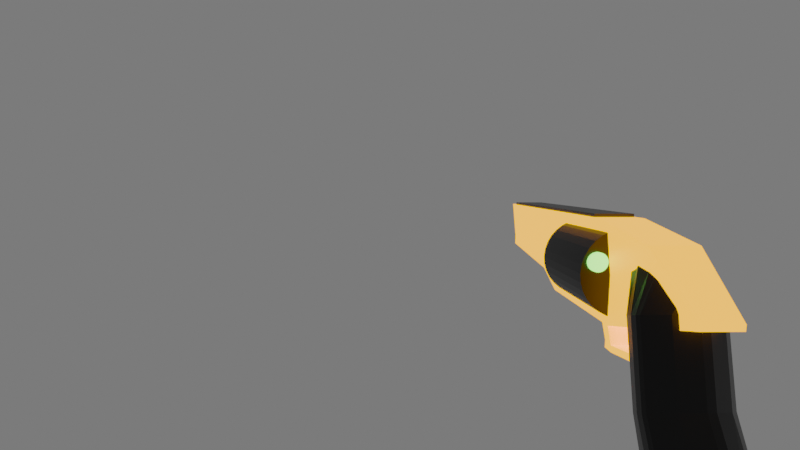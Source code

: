 # Source: revolver.blend  (saved by Blender 4.4.30; exported with 4.5.12 LTS)
import bpy
from mathutils import Matrix  # noqa: F401  (used for matrix-valued properties, if any)

bpy.ops.wm.read_factory_settings(use_empty=True)
scene = bpy.context.scene
scene.name = 'Scene'

# ---- collections
col_collection = bpy.data.collections.new('Collection'); scene.collection.children.link(col_collection)

# ---- materials (node trees are filled in below, after node groups)
mat_material_003 = bpy.data.materials.new('Material.003')
mat_material_001 = bpy.data.materials.new('Material.001')
mat_material_002 = bpy.data.materials.new('Material.002')
mat_material_004 = bpy.data.materials.new('Material.004')

# ---- material node trees
mat_material_003.use_nodes = True; mat_material_003.node_tree.nodes.clear()
_N = mat_material_003.node_tree.nodes; _L = mat_material_003.node_tree.links
n0 = _N.new('ShaderNodeBsdfPrincipled'); n0.name = 'Principled BSDF'; n0.location = (10, 300)
n0.inputs[0].default_value = (0.0, 0.0, 0.0, 1.0)
n0.inputs[1].default_value = 0.5091
n0.inputs[27].default_value = (0.0, 0.0, 0.0, 1.0)
n0.inputs[28].default_value = 10.6
n1 = _N.new('ShaderNodeOutputMaterial'); n1.name = 'Material Output'; n1.location = (300, 300)
_L.new(n0.outputs[0], n1.inputs[0])
n1.is_active_output = True
mat_material_001.use_nodes = True; mat_material_001.node_tree.nodes.clear()
_N = mat_material_001.node_tree.nodes; _L = mat_material_001.node_tree.links
n0 = _N.new('ShaderNodeBsdfPrincipled'); n0.name = 'Principled BSDF'; n0.location = (10, 300)
n0.inputs[0].default_value = (0.0, 0.0, 0.0, 1.0)
n1 = _N.new('ShaderNodeOutputMaterial'); n1.name = 'Material Output'; n1.location = (300, 300)
_L.new(n0.outputs[0], n1.inputs[0])
n1.is_active_output = True
mat_material_002.use_nodes = True; mat_material_002.node_tree.nodes.clear()
_N = mat_material_002.node_tree.nodes; _L = mat_material_002.node_tree.links
n0 = _N.new('ShaderNodeOutputMaterial'); n0.name = 'Material Output'; n0.location = (441, 300)
n1 = _N.new('ShaderNodeBsdfPrincipled'); n1.name = 'Principled BSDF'; n1.location = (117, 281)
n1.inputs[0].default_value = (1.0, 0.2918, 0.02029, 1.0)
n1.inputs[27].default_value = (1.0, 0.2912, 0.02049, 1.0)
n1.inputs[28].default_value = 1.4
_L.new(n1.outputs[0], n0.inputs[0])
n0.is_active_output = True
mat_material_004.use_nodes = True; mat_material_004.node_tree.nodes.clear()
_N = mat_material_004.node_tree.nodes; _L = mat_material_004.node_tree.links
n0 = _N.new('ShaderNodeBsdfPrincipled'); n0.name = 'Principled BSDF'; n0.location = (10, 300)
n0.inputs[0].default_value = (0.1432, 0.8441, 0.09446, 1.0)
n0.inputs[27].default_value = (0.1441, 0.8469, 0.09531, 1.0)
n0.inputs[28].default_value = 1.7
n1 = _N.new('ShaderNodeOutputMaterial'); n1.name = 'Material Output'; n1.location = (300, 300)
_L.new(n0.outputs[0], n1.inputs[0])
n1.is_active_output = True

# ---- world
world_world = bpy.data.worlds.new('World'); scene.world = world_world
world_world.use_nodes = True; world_world.node_tree.nodes.clear()
_N = world_world.node_tree.nodes; _L = world_world.node_tree.links
n0 = _N.new('ShaderNodeOutputWorld'); n0.name = 'World Output'; n0.location = (300, 300)
n1 = _N.new('ShaderNodeBackground'); n1.name = 'Background'; n1.location = (10, 300)
n1.inputs[0].default_value = (0.05088, 0.05088, 0.05088, 1.0)
_L.new(n1.outputs[0], n0.inputs[0])
n0.is_active_output = True
world_world.color = (0.05088, 0.05088, 0.05088)
world_world.sun_shadow_jitter_overblur = 0.0

# ---- cameras
cam_camera = bpy.data.cameras.new('Camera')
cam_camera.lens = 17.53

# ---- meshes
me_cube = bpy.data.meshes.new('Cube')
me_cube.from_pydata([(1.0, 0.09025, 1.001), (0.8366, 0.3905, 0.9857), (0.4771, 0.6637, 0.9712), (0.08246, 0.6962, 0.9494), (0.08064, 0.7534, -0.8183), (0.4758, 0.6005, -0.8263), (0.8357, 0.2631, -0.8434), (0.9994, -0.1081, -0.8618), (0.09343, -0.4968, 1.035), (0.5485, -0.3722, 1.029), (0.9631, -0.09855, 1.015), (0.9998, -0.03345, 1.008), (0.9995, -0.2612, -0.8693), (0.9604, -0.3465, -0.8674), (0.5462, -0.6859, -0.8836), (0.09124, -0.8409, -0.8907), (-0.08031, 0.6962, 0.9494), (-0.4759, 0.6633, 0.9712), (-0.836, 0.3898, 0.9855), (-1.0, 0.08941, 1.001), (-1.001, -0.1133, -0.8592), (-0.837, 0.2587, -0.8412), (-0.4773, 0.598, -0.8251), (-0.08214, 0.753, -0.818), (-1.0, -0.03428, 1.008), (-0.9624, -0.09955, 1.014), (-0.5487, -0.3728, 1.029), (-0.09396, -0.4969, 1.035), (-0.09615, -0.8414, -0.8905), (-0.551, -0.6886, -0.8825), (-0.9652, -0.3512, -0.8655), (-1.001, -0.2664, -0.8667), (0.3821, 0.4027, 1.674), (0.4587, 0.09401, 1.506), (0.03389, 0.8111, 1.898), (0.2157, 0.6836, 1.828), (-0.03971, -0.5133, 1.182), (-0.2489, -0.3859, 1.252), (-0.4402, -0.1051, 1.405), (-0.4579, -0.03555, 1.439), (0.2542, -0.3847, 1.251), (0.04623, -0.5131, 1.182), (0.4593, -0.03324, 1.437), (0.4429, -0.103, 1.403), (-0.2213, 0.6825, 1.829), (-0.04076, 0.8109, 1.898), (-0.4585, 0.0917, 1.508), (-0.385, 0.4008, 1.676), (0.9983, 0.1446, 0.01151), (0.8353, 0.4398, -0.04817), (0.0816, 0.7388, -0.1421), (0.4761, 0.7085, -0.1023), (-0.09772, -0.4341, 0.1342), (-0.5523, -0.3121, 0.1096), (-1.002, 0.02132, 0.0378), (-0.9657, -0.04357, 0.05539), (0.08967, -0.4339, 0.1341), (0.5449, -0.3112, 0.109), (0.9981, 0.02298, 0.03615), (0.9598, -0.04186, 0.05436), (-0.08117, 0.7386, -0.1419), (-0.4769, 0.7077, -0.1015), (-1.002, 0.143, 0.01316), (-0.8373, 0.4385, -0.04678), (-0.009747, 1.493, 0.8606), (-0.01578, 3.196, 1.144), (-0.2536, 1.489, 0.8713), (-0.2596, 3.192, 1.155), (-0.4882, 1.477, 0.904), (-0.4943, 3.18, 1.188), (-0.7046, 1.457, 0.9572), (-0.7106, 3.16, 1.241), (-0.8944, 1.431, 1.029), (-0.9004, 3.134, 1.313), (-1.05, 1.399, 1.117), (-1.056, 3.102, 1.401), (-1.167, 1.363, 1.217), (-1.173, 3.066, 1.501), (-1.238, 1.324, 1.326), (-1.244, 3.027, 1.609), (-1.263, 1.283, 1.439), (-1.269, 2.986, 1.723), (-1.24, 1.243, 1.552), (-1.246, 2.946, 1.836), (-1.169, 1.204, 1.661), (-1.175, 2.907, 1.945), (-1.055, 1.168, 1.761), (-1.061, 2.871, 2.045), (-0.8997, 1.136, 1.85), (-0.9057, 2.84, 2.133), (-0.7108, 1.111, 1.922), (-0.7169, 2.814, 2.206), (-0.4951, 1.092, 1.976), (-0.5012, 2.795, 2.26), (-0.2609, 1.08, 2.009), (-0.267, 2.783, 2.293), (-0.01723, 1.076, 2.021), (-0.02327, 2.78, 2.305), (0.2266, 1.081, 2.01), (0.2206, 2.784, 2.294), (0.4612, 1.093, 1.978), (0.4552, 2.796, 2.261), (0.6776, 1.112, 1.924), (0.6716, 2.815, 2.208), (0.8674, 1.139, 1.853), (0.8614, 2.842, 2.136), (1.023, 1.17, 1.765), (1.017, 2.873, 2.049), (1.14, 1.206, 1.665), (1.133, 2.909, 1.949), (1.211, 1.246, 1.556), (1.205, 2.949, 1.84), (1.236, 1.286, 1.443), (1.23, 2.989, 1.727), (1.213, 1.327, 1.33), (1.207, 3.03, 1.613), (1.142, 1.366, 1.221), (1.136, 3.069, 1.505), (1.028, 1.402, 1.12), (1.022, 3.105, 1.404), (0.8727, 1.433, 1.032), (0.8667, 3.136, 1.316), (0.6838, 1.459, 0.9595), (0.6778, 3.162, 1.243), (0.4682, 1.478, 0.9056), (0.4621, 3.181, 1.189), (0.234, 1.489, 0.8722), (0.2279, 3.192, 1.156), (-0.03721, 6.756, 2.948), (-0.01769, 1.247, 2.03), (-0.1068, 6.758, 2.944), (-0.08732, 1.248, 2.026), (-0.1738, 6.761, 2.935), (-0.1542, 1.252, 2.017), (-0.2354, 6.766, 2.919), (-0.2159, 1.257, 2.001), (-0.2893, 6.774, 2.899), (-0.2698, 1.264, 1.981), (-0.3336, 6.783, 2.874), (-0.3141, 1.273, 1.955), (-0.3664, 6.793, 2.845), (-0.3469, 1.284, 1.927), (-0.3865, 6.804, 2.814), (-0.367, 1.295, 1.896), (-0.3932, 6.816, 2.781), (-0.3736, 1.306, 1.863), (-0.3861, 6.827, 2.749), (-0.3666, 1.318, 1.831), (-0.3656, 6.838, 2.718), (-0.3461, 1.329, 1.8), (-0.3324, 6.849, 2.689), (-0.3129, 1.339, 1.771), (-0.2878, 6.858, 2.664), (-0.2683, 1.349, 1.746), (-0.2336, 6.865, 2.644), (-0.2141, 1.356, 1.726), (-0.1718, 6.871, 2.629), (-0.1523, 1.362, 1.71), (-0.1047, 6.874, 2.619), (-0.08522, 1.365, 1.701), (-0.03507, 6.875, 2.616), (-0.01555, 1.366, 1.698), (0.03456, 6.874, 2.619), (0.05408, 1.365, 1.701), (0.1015, 6.871, 2.629), (0.121, 1.362, 1.711), (0.1631, 6.866, 2.644), (0.1826, 1.356, 1.726), (0.2171, 6.858, 2.665), (0.2366, 1.349, 1.747), (0.2613, 6.849, 2.69), (0.2808, 1.34, 1.772), (0.2941, 6.839, 2.719), (0.3136, 1.33, 1.801), (0.3142, 6.828, 2.75), (0.3337, 1.319, 1.832), (0.3209, 6.816, 2.783), (0.3404, 1.307, 1.864), (0.3138, 6.805, 2.815), (0.3333, 1.296, 1.897), (0.2933, 6.794, 2.846), (0.3128, 1.284, 1.928), (0.2601, 6.783, 2.875), (0.2796, 1.274, 1.956), (0.2156, 6.774, 2.9), (0.2351, 1.265, 1.981), (0.1613, 6.767, 2.92), (0.1808, 1.257, 2.002), (0.09949, 6.761, 2.935), (0.119, 1.252, 2.017), (0.03246, 6.758, 2.945), (0.05198, 1.248, 2.026), (-0.4507, -0.7851, 0.9678), (-0.6216, -0.02595, 1.726), (-0.4785, 6.801, 2.352), (-0.6465, 6.555, 3.037), (0.4403, -0.7841, 0.9693), (0.5966, -0.02455, 1.728), (0.4125, 6.802, 2.353), (0.5717, 6.557, 3.039), (-0.4672, 3.627, 1.823), (-0.6353, 3.38, 2.508), (0.4238, 3.628, 1.824), (0.583, 3.382, 2.51), (-0.4598, 1.513, 1.471), (0.5905, 1.268, 2.157), (-0.6278, 1.267, 2.155), (0.4313, 1.514, 1.472), (-0.4547, 1.499, 0.7756), (-0.4503, -0.7613, 0.9015), (0.4137, 6.867, 2.174), (-0.4773, 6.866, 2.173), (0.4279, 3.856, 1.188), (0.4407, -0.7603, 0.903), (-0.4631, 3.855, 1.187), (0.4364, 1.5, 0.7771), (-0.6406, 4.893, 2.76), (0.4184, 5.14, 2.076), (-0.4726, 5.139, 2.075), (0.5776, 4.895, 2.762), (0.4236, 4.484, 1.576), (-0.4674, 4.483, 1.575), (-0.6284, 1.438, 2.184), (0.4307, 1.685, 1.501), (-0.4604, 1.684, 1.499), (0.5899, 1.44, 2.186), (0.4357, 1.691, 0.8105), (-0.4553, 1.69, 0.809), (-0.453, 1.662, 0.4897), (-0.4522, 1.454, 0.4479), (0.4389, 1.455, 0.4494), (0.4381, 1.663, 0.4911), (0.4374, 1.627, 0.5879), (-0.4536, 1.626, 0.5864), (-0.4528, 1.443, 0.5376), (0.4382, 1.444, 0.5391), (0.4421, 0.2635, 0.3897), (-0.449, 0.2624, 0.3882), (-0.4496, 0.2521, 0.4779), (0.4414, 0.2532, 0.4793), (0.5476, 1.579, 2.117), (0.5467, 1.532, 2.248), (0.5307, 6.348, 2.912), (0.5298, 6.301, 3.043), (-0.5858, 1.578, 2.115), (-0.5866, 1.531, 2.246), (-0.6027, 6.347, 2.91), (-0.6035, 6.3, 3.041), (0.5313, 6.177, 2.883), (0.5304, 6.13, 3.014), (-0.6021, 6.175, 2.881), (-0.6029, 6.128, 3.012), (0.5321, 5.938, 2.843), (-0.6021, 5.89, 2.973), (0.5313, 5.891, 2.975), (-0.6012, 5.937, 2.842), (0.8106, 1.21, 1.458), (0.8045, 2.913, 1.742), (0.7583, 1.209, 1.46), (0.7523, 2.912, 1.744), (0.708, 1.207, 1.467), (0.702, 2.91, 1.751), (0.6617, 1.202, 1.479), (0.6556, 2.906, 1.763), (0.621, 1.197, 1.494), (0.615, 2.9, 1.778), (0.5876, 1.19, 1.513), (0.5815, 2.893, 1.797), (0.5627, 1.182, 1.534), (0.5567, 2.885, 1.818), (0.5473, 1.174, 1.558), (0.5413, 2.877, 1.842), (0.542, 1.165, 1.582), (0.536, 2.868, 1.866), (0.547, 1.157, 1.606), (0.541, 2.86, 1.89), (0.5621, 1.148, 1.63), (0.556, 2.851, 1.913), (0.5867, 1.14, 1.651), (0.5806, 2.844, 1.935), (0.6199, 1.134, 1.67), (0.6138, 2.837, 1.954), (0.6603, 1.128, 1.686), (0.6543, 2.831, 1.969), (0.7066, 1.124, 1.697), (0.7005, 2.827, 1.981), (0.7567, 1.122, 1.704), (0.7507, 2.825, 1.988), (0.809, 1.121, 1.707), (0.8029, 2.824, 1.991), (0.8612, 1.122, 1.704), (0.8552, 2.825, 1.988), (0.9115, 1.124, 1.697), (0.9055, 2.827, 1.981), (0.9579, 1.129, 1.686), (0.9518, 2.832, 1.97), (0.9985, 1.134, 1.671), (0.9925, 2.837, 1.954), (1.032, 1.141, 1.652), (1.026, 2.844, 1.936), (1.057, 1.149, 1.63), (1.051, 2.852, 1.914), (1.072, 1.157, 1.607), (1.066, 2.86, 1.891), (1.078, 1.166, 1.583), (1.071, 2.869, 1.867), (1.073, 1.175, 1.559), (1.067, 2.878, 1.842), (1.057, 1.183, 1.535), (1.051, 2.886, 1.819), (1.033, 1.191, 1.514), (1.027, 2.894, 1.798), (0.9997, 1.197, 1.495), (0.9936, 2.9, 1.779), (0.9592, 1.203, 1.479), (0.9532, 2.906, 1.763), (0.913, 1.207, 1.468), (0.9069, 2.91, 1.752), (0.8628, 1.209, 1.461), (0.8568, 2.912, 1.744)], [], [(57, 14, 13, 59), (53, 26, 25, 55), (61, 22, 21, 63), (60, 16, 3, 50), (9, 10, 43, 40), (48, 0, 11, 58), (56, 8, 27, 52), (54, 24, 19, 62), (20, 21, 22, 23, 4, 5, 6, 7, 12, 13, 14, 15, 28, 29, 30, 31), (48, 7, 6, 49), (50, 3, 2, 51), (52, 27, 26, 53), (54, 31, 30, 55), (56, 15, 14, 57), (58, 11, 10, 59), (60, 23, 22, 61), (62, 19, 18, 63), (49, 6, 5, 51), (33, 32, 35, 34, 45, 44, 47, 46, 39, 38, 37, 36, 41, 40, 43, 42), (24, 25, 38, 39), (11, 0, 33, 42), (2, 3, 34, 35), (3, 16, 45, 34), (10, 11, 42, 43), (0, 1, 32, 33), (17, 18, 47, 44), (18, 19, 46, 47), (19, 24, 39, 46), (8, 9, 40, 41), (16, 17, 44, 45), (25, 26, 37, 38), (1, 2, 35, 32), (26, 27, 36, 37), (27, 8, 41, 36), (1, 49, 51, 2), (20, 62, 63, 21), (16, 60, 61, 17), (12, 58, 59, 13), (8, 56, 57, 9), (24, 54, 55, 25), (28, 52, 53, 29), (4, 50, 51, 5), (0, 48, 49, 1), (31, 54, 62, 20), (15, 56, 52, 28), (7, 48, 58, 12), (23, 60, 50, 4), (17, 61, 63, 18), (29, 53, 55, 30), (9, 57, 59, 10), (64, 65, 67, 66), (66, 67, 69, 68), (68, 69, 71, 70), (70, 71, 73, 72), (72, 73, 75, 74), (74, 75, 77, 76), (76, 77, 79, 78), (78, 79, 81, 80), (80, 81, 83, 82), (82, 83, 85, 84), (84, 85, 87, 86), (86, 87, 89, 88), (88, 89, 91, 90), (90, 91, 93, 92), (92, 93, 95, 94), (94, 95, 97, 96), (96, 97, 99, 98), (98, 99, 101, 100), (100, 101, 103, 102), (102, 103, 105, 104), (104, 105, 107, 106), (106, 107, 109, 108), (108, 109, 111, 110), (110, 111, 113, 112), (112, 113, 115, 114), (114, 115, 117, 116), (116, 117, 119, 118), (118, 119, 121, 120), (120, 121, 123, 122), (122, 123, 125, 124), (67, 65, 127, 125, 123, 121, 119, 117, 115, 113, 111, 109, 107, 105, 103, 101, 99, 97, 95, 93, 91, 89, 87, 85, 83, 81, 79, 77, 75, 73, 71, 69), (124, 125, 127, 126), (126, 127, 65, 64), (64, 66, 68, 70, 72, 74, 76, 78, 80, 82, 84, 86, 88, 90, 92, 94, 96, 98, 100, 102, 104, 106, 108, 110, 112, 114, 116, 118, 120, 122, 124, 126), (128, 129, 131, 130), (130, 131, 133, 132), (132, 133, 135, 134), (134, 135, 137, 136), (136, 137, 139, 138), (138, 139, 141, 140), (140, 141, 143, 142), (142, 143, 145, 144), (144, 145, 147, 146), (146, 147, 149, 148), (148, 149, 151, 150), (150, 151, 153, 152), (152, 153, 155, 154), (154, 155, 157, 156), (156, 157, 159, 158), (158, 159, 161, 160), (160, 161, 163, 162), (162, 163, 165, 164), (164, 165, 167, 166), (166, 167, 169, 168), (168, 169, 171, 170), (170, 171, 173, 172), (172, 173, 175, 174), (174, 175, 177, 176), (176, 177, 179, 178), (178, 179, 181, 180), (180, 181, 183, 182), (182, 183, 185, 184), (184, 185, 187, 186), (186, 187, 189, 188), (131, 129, 191, 189, 187, 185, 183, 181, 179, 177, 175, 173, 171, 169, 167, 165, 163, 161, 159, 157, 155, 153, 151, 149, 147, 145, 143, 141, 139, 137, 135, 133), (188, 189, 191, 190), (190, 191, 129, 128), (128, 130, 132, 134, 136, 138, 140, 142, 144, 146, 148, 150, 152, 154, 156, 158, 160, 162, 164, 166, 168, 170, 172, 174, 176, 178, 180, 182, 184, 186, 188, 190), (218, 216, 195, 194), (194, 195, 199, 198), (207, 205, 197, 196), (196, 197, 193, 192), (218, 194, 211, 221), (205, 206, 193, 197), (219, 216, 201, 203), (207, 196, 213, 215), (217, 219, 203, 202), (224, 222, 201, 200), (192, 193, 206, 204), (225, 222, 206, 205), (223, 207, 215, 226), (223, 225, 205, 207), (208, 215, 213, 209), (221, 220, 212, 214), (233, 232, 231, 228), (196, 192, 209, 213), (194, 198, 210, 211), (192, 204, 208, 209), (224, 200, 214, 227), (217, 202, 212, 220), (198, 217, 220, 210), (211, 210, 220, 221), (198, 199, 219, 217), (199, 195, 216, 219), (200, 218, 221, 214), (200, 201, 216, 218), (204, 224, 227, 208), (214, 212, 226, 227), (202, 203, 225, 223), (202, 223, 226, 212), (203, 201, 222, 225), (204, 206, 222, 224), (228, 231, 230, 229), (235, 234, 238, 239), (234, 233, 228, 229), (232, 235, 230, 231), (226, 215, 235, 232), (208, 227, 233, 234), (215, 208, 234, 235), (227, 226, 232, 233), (239, 238, 237, 236), (229, 230, 236, 237), (234, 229, 237, 238), (230, 235, 239, 236), (248, 249, 243, 242), (242, 243, 247, 246), (255, 253, 245, 244), (244, 245, 241, 240), (252, 255, 244, 240), (253, 254, 241, 245), (247, 243, 249, 251), (242, 246, 250, 248), (246, 247, 251, 250), (252, 254, 249, 248), (240, 241, 254, 252), (251, 249, 254, 253), (248, 250, 255, 252), (250, 251, 253, 255), (256, 257, 259, 258), (258, 259, 261, 260), (260, 261, 263, 262), (262, 263, 265, 264), (264, 265, 267, 266), (266, 267, 269, 268), (268, 269, 271, 270), (270, 271, 273, 272), (272, 273, 275, 274), (274, 275, 277, 276), (276, 277, 279, 278), (278, 279, 281, 280), (280, 281, 283, 282), (282, 283, 285, 284), (284, 285, 287, 286), (286, 287, 289, 288), (288, 289, 291, 290), (290, 291, 293, 292), (292, 293, 295, 294), (294, 295, 297, 296), (296, 297, 299, 298), (298, 299, 301, 300), (300, 301, 303, 302), (302, 303, 305, 304), (304, 305, 307, 306), (306, 307, 309, 308), (308, 309, 311, 310), (310, 311, 313, 312), (312, 313, 315, 314), (314, 315, 317, 316), (259, 257, 319, 317, 315, 313, 311, 309, 307, 305, 303, 301, 299, 297, 295, 293, 291, 289, 287, 285, 283, 281, 279, 277, 275, 273, 271, 269, 267, 265, 263, 261), (316, 317, 319, 318), (318, 319, 257, 256), (256, 258, 260, 262, 264, 266, 268, 270, 272, 274, 276, 278, 280, 282, 284, 286, 288, 290, 292, 294, 296, 298, 300, 302, 304, 306, 308, 310, 312, 314, 316, 318)])
me_cube.polygons.foreach_set('material_index', [0, 0, 0, 0, 0, 0, 0, 0, 0, 0, 0, 0, 0, 0, 0, 0, 0, 0, 0, 0, 0, 0, 0, 0, 0, 0, 0, 0, 0, 0, 0, 0, 0, 0, 0, 0, 0, 0, 0, 0, 0, 0, 0, 0, 0, 0, 0, 0, 0, 0, 1, 1, 1, 1, 1, 1, 1, 1, 1, 1, 1, 1, 1, 1, 1, 1, 1, 1, 1, 1, 1, 1, 1, 1, 1, 1, 1, 1, 1, 1, 1, 1, 1, 1, 2, 2, 2, 2, 2, 2, 2, 2, 2, 2, 2, 2, 2, 2, 2, 2, 2, 2, 2, 2, 2, 2, 2, 2, 2, 2, 2, 2, 2, 2, 2, 2, 2, 2, 3, 3, 3, 3, 3, 3, 3, 3, 3, 3, 3, 3, 3, 3, 3, 3, 3, 3, 3, 3, 3, 3, 3, 3, 3, 3, 3, 3, 3, 3, 3, 3, 3, 3, 3, 3, 3, 3, 3, 3, 3, 3, 3, 3, 3, 3, 2, 2, 2, 2, 2, 2, 2, 2, 2, 2, 2, 2, 2, 2, 4, 4, 4, 4, 4, 4, 4, 4, 4, 4, 4, 4, 4, 4, 4, 4, 4, 4, 4, 4, 4, 4, 4, 4, 4, 4, 4, 4, 4, 4, 4, 4, 4, 4])
_uv = me_cube.uv_layers.new(name='UVMap')
_uv.uv.foreach_set('vector', [0.4755, 0.795, 0.375, 0.795, 0.375, 0.705, 0.4755, 0.705, 0.4755, 0.02046, 0.625, 0.02046, 0.625, 0.06543, 0.4755, 0.06543, 0.4755, 0.295, 0.375, 0.295, 0.375, 0.205, 0.4755, 0.205, 0.4755, 0.3648, 0.625, 0.3648, 0.625, 0.3852, 0.4755, 0.3852, 0.625, 0.795, 0.625, 0.705, 0.625, 0.705, 0.625, 0.795, 0.4755, 0.6148, 0.625, 0.6148, 0.625, 0.6352, 0.4755, 0.6352, 0.4755, 0.8648, 0.625, 0.8648, 0.625, 0.8852, 0.4755, 0.8852, 0.4755, 0.1148, 0.625, 0.1148, 0.625, 0.1352, 0.4755, 0.1352, 0.125, 0.6148, 0.1455, 0.5654, 0.1904, 0.5205, 0.2398, 0.5, 0.2602, 0.5, 0.3096, 0.5205, 0.3545, 0.5654, 0.375, 0.6148, 0.375, 0.6352, 0.3545, 0.6846, 0.3096, 0.7295, 0.2602, 0.75, 0.2398, 0.75, 0.1904, 0.7295, 0.1455, 0.6846, 0.125, 0.6352, 0.4755, 0.6148, 0.375, 0.6148, 0.375, 0.545, 0.4755, 0.545, 0.4755, 0.3852, 0.625, 0.3852, 0.625, 0.455, 0.4755, 0.455, 0.4755, 0.0, 0.625, 0.0, 0.625, 0.02046, 0.4755, 0.02046, 0.4755, 0.1148, 0.375, 0.1148, 0.375, 0.06543, 0.4755, 0.06543, 0.4755, 0.8648, 0.375, 0.8648, 0.375, 0.795, 0.4755, 0.795, 0.4755, 0.6352, 0.625, 0.6352, 0.625, 0.705, 0.4755, 0.705, 0.4755, 0.3648, 0.375, 0.3648, 0.375, 0.295, 0.4755, 0.295, 0.4755, 0.1352, 0.625, 0.1352, 0.625, 0.205, 0.4755, 0.205, 0.4755, 0.545, 0.375, 0.545, 0.375, 0.455, 0.4755, 0.455, 0.625, 0.6148, 0.6455, 0.5654, 0.6904, 0.5205, 0.7398, 0.5, 0.7602, 0.5, 0.8096, 0.5205, 0.8545, 0.5654, 0.875, 0.6148, 0.875, 0.6352, 0.8545, 0.6846, 0.8096, 0.7295, 0.7602, 0.75, 0.7398, 0.75, 0.6904, 0.7295, 0.6455, 0.6846, 0.625, 0.6352, 0.625, 0.1148, 0.625, 0.06543, 0.625, 0.06543, 0.625, 0.1148, 0.625, 0.6352, 0.625, 0.6148, 0.625, 0.6148, 0.625, 0.6352, 0.625, 0.455, 0.625, 0.3852, 0.625, 0.3852, 0.625, 0.455, 0.625, 0.3852, 0.625, 0.3648, 0.625, 0.3648, 0.625, 0.3852, 0.625, 0.705, 0.625, 0.6352, 0.625, 0.6352, 0.625, 0.705, 0.625, 0.6148, 0.625, 0.545, 0.625, 0.545, 0.625, 0.6148, 0.625, 0.295, 0.625, 0.205, 0.625, 0.205, 0.625, 0.295, 0.625, 0.205, 0.625, 0.1352, 0.625, 0.1352, 0.625, 0.205, 0.625, 0.1352, 0.625, 0.1148, 0.625, 0.1148, 0.625, 0.1352, 0.625, 0.8648, 0.625, 0.795, 0.625, 0.795, 0.625, 0.8648, 0.625, 0.3648, 0.625, 0.295, 0.625, 0.295, 0.625, 0.3648, 0.625, 0.06543, 0.625, 0.02046, 0.625, 0.02046, 0.625, 0.06543, 0.625, 0.545, 0.625, 0.455, 0.625, 0.455, 0.625, 0.545, 0.625, 0.02046, 0.625, 0.0, 0.625, 0.0, 0.625, 0.02046, 0.625, 0.8852, 0.625, 0.8648, 0.625, 0.8648, 0.625, 0.8852, 0.625, 0.545, 0.4755, 0.545, 0.4755, 0.455, 0.625, 0.455, 0.375, 0.1352, 0.4755, 0.1352, 0.4755, 0.205, 0.375, 0.205, 0.625, 0.3648, 0.4755, 0.3648, 0.4755, 0.295, 0.625, 0.295, 0.375, 0.6352, 0.4755, 0.6352, 0.4755, 0.705, 0.375, 0.705, 0.625, 0.8648, 0.4755, 0.8648, 0.4755, 0.795, 0.625, 0.795, 0.625, 0.1148, 0.4755, 0.1148, 0.4755, 0.06543, 0.625, 0.06543, 0.375, 0.0, 0.4755, 0.0, 0.4755, 0.02046, 0.375, 0.02046, 0.375, 0.3852, 0.4755, 0.3852, 0.4755, 0.455, 0.375, 0.455, 0.625, 0.6148, 0.4755, 0.6148, 0.4755, 0.545, 0.625, 0.545, 0.375, 0.1148, 0.4755, 0.1148, 0.4755, 0.1352, 0.375, 0.1352, 0.375, 0.8648, 0.4755, 0.8648, 0.4755, 0.8852, 0.375, 0.8852, 0.375, 0.6148, 0.4755, 0.6148, 0.4755, 0.6352, 0.375, 0.6352, 0.375, 0.3648, 0.4755, 0.3648, 0.4755, 0.3852, 0.375, 0.3852, 0.625, 0.295, 0.4755, 0.295, 0.4755, 0.205, 0.625, 0.205, 0.375, 0.02046, 0.4755, 0.02046, 0.4755, 0.06543, 0.375, 0.06543, 0.625, 0.795, 0.4755, 0.795, 0.4755, 0.705, 0.625, 0.705, 1.0, 0.5, 1.0, 1.0, 0.9688, 1.0, 0.9688, 0.5, 0.9688, 0.5, 0.9688, 1.0, 0.9375, 1.0, 0.9375, 0.5, 0.9375, 0.5, 0.9375, 1.0, 0.9062, 1.0, 0.9062, 0.5, 0.9062, 0.5, 0.9062, 1.0, 0.875, 1.0, 0.875, 0.5, 0.875, 0.5, 0.875, 1.0, 0.8438, 1.0, 0.8438, 0.5, 0.8438, 0.5, 0.8438, 1.0, 0.8125, 1.0, 0.8125, 0.5, 0.8125, 0.5, 0.8125, 1.0, 0.7812, 1.0, 0.7812, 0.5, 0.7812, 0.5, 0.7812, 1.0, 0.75, 1.0, 0.75, 0.5, 0.75, 0.5, 0.75, 1.0, 0.7188, 1.0, 0.7188, 0.5, 0.7188, 0.5, 0.7188, 1.0, 0.6875, 1.0, 0.6875, 0.5, 0.6875, 0.5, 0.6875, 1.0, 0.6562, 1.0, 0.6562, 0.5, 0.6562, 0.5, 0.6562, 1.0, 0.625, 1.0, 0.625, 0.5, 0.625, 0.5, 0.625, 1.0, 0.5938, 1.0, 0.5938, 0.5, 0.5938, 0.5, 0.5938, 1.0, 0.5625, 1.0, 0.5625, 0.5, 0.5625, 0.5, 0.5625, 1.0, 0.5312, 1.0, 0.5312, 0.5, 0.5312, 0.5, 0.5312, 1.0, 0.5, 1.0, 0.5, 0.5, 0.5, 0.5, 0.5, 1.0, 0.4688, 1.0, 0.4688, 0.5, 0.4688, 0.5, 0.4688, 1.0, 0.4375, 1.0, 0.4375, 0.5, 0.4375, 0.5, 0.4375, 1.0, 0.4062, 1.0, 0.4062, 0.5, 0.4062, 0.5, 0.4062, 1.0, 0.375, 1.0, 0.375, 0.5, 0.375, 0.5, 0.375, 1.0, 0.3438, 1.0, 0.3438, 0.5, 0.3438, 0.5, 0.3438, 1.0, 0.3125, 1.0, 0.3125, 0.5, 0.3125, 0.5, 0.3125, 1.0, 0.2812, 1.0, 0.2812, 0.5, 0.2812, 0.5, 0.2812, 1.0, 0.25, 1.0, 0.25, 0.5, 0.25, 0.5, 0.25, 1.0, 0.2188, 1.0, 0.2188, 0.5, 0.2188, 0.5, 0.2188, 1.0, 0.1875, 1.0, 0.1875, 0.5, 0.1875, 0.5, 0.1875, 1.0, 0.1562, 1.0, 0.1562, 0.5, 0.1562, 0.5, 0.1562, 1.0, 0.125, 1.0, 0.125, 0.5, 0.125, 0.5, 0.125, 1.0, 0.09375, 1.0, 0.09375, 0.5, 0.09375, 0.5, 0.09375, 1.0, 0.0625, 1.0, 0.0625, 0.5, 0.2968, 0.4854, 0.25, 0.49, 0.2032, 0.4854, 0.1582, 0.4717, 0.1167, 0.4496, 0.08029, 0.4197, 0.05045, 0.3833, 0.02827, 0.3418, 0.01461, 0.2968, 0.01, 0.25, 0.01461, 0.2032, 0.02827, 0.1582, 0.05045, 0.1167, 0.08029, 0.08029, 0.1167, 0.05045, 0.1582, 0.02827, 0.2032, 0.01461, 0.25, 0.01, 0.2968, 0.01461, 0.3418, 0.02827, 0.3833, 0.05045, 0.4197, 0.08029, 0.4496, 0.1167, 0.4717, 0.1582, 0.4854, 0.2032, 0.49, 0.25, 0.4854, 0.2968, 0.4717, 0.3418, 0.4496, 0.3833, 0.4197, 0.4197, 0.3833, 0.4496, 0.3418, 0.4717, 0.0625, 0.5, 0.0625, 1.0, 0.03125, 1.0, 0.03125, 0.5, 0.03125, 0.5, 0.03125, 1.0, 0.0, 1.0, 0.0, 0.5, 0.75, 0.49, 0.7968, 0.4854, 0.8418, 0.4717, 0.8833, 0.4496, 0.9197, 0.4197, 0.9496, 0.3833, 0.9717, 0.3418, 0.9854, 0.2968, 0.99, 0.25, 0.9854, 0.2032, 0.9717, 0.1582, 0.9496, 0.1167, 0.9197, 0.08029, 0.8833, 0.05045, 0.8418, 0.02827, 0.7968, 0.01461, 0.75, 0.01, 0.7032, 0.01461, 0.6582, 0.02827, 0.6167, 0.05045, 0.5803, 0.08029, 0.5504, 0.1167, 0.5283, 0.1582, 0.5146, 0.2032, 0.51, 0.25, 0.5146, 0.2968, 0.5283, 0.3418, 0.5504, 0.3833, 0.5803, 0.4197, 0.6167, 0.4496, 0.6582, 0.4717, 0.7032, 0.4854, 1.0, 0.5, 1.0, 1.0, 0.9688, 1.0, 0.9688, 0.5, 0.9688, 0.5, 0.9688, 1.0, 0.9375, 1.0, 0.9375, 0.5, 0.9375, 0.5, 0.9375, 1.0, 0.9062, 1.0, 0.9062, 0.5, 0.9062, 0.5, 0.9062, 1.0, 0.875, 1.0, 0.875, 0.5, 0.875, 0.5, 0.875, 1.0, 0.8438, 1.0, 0.8438, 0.5, 0.8438, 0.5, 0.8438, 1.0, 0.8125, 1.0, 0.8125, 0.5, 0.8125, 0.5, 0.8125, 1.0, 0.7812, 1.0, 0.7812, 0.5, 0.7812, 0.5, 0.7812, 1.0, 0.75, 1.0, 0.75, 0.5, 0.75, 0.5, 0.75, 1.0, 0.7188, 1.0, 0.7188, 0.5, 0.7188, 0.5, 0.7188, 1.0, 0.6875, 1.0, 0.6875, 0.5, 0.6875, 0.5, 0.6875, 1.0, 0.6562, 1.0, 0.6562, 0.5, 0.6562, 0.5, 0.6562, 1.0, 0.625, 1.0, 0.625, 0.5, 0.625, 0.5, 0.625, 1.0, 0.5938, 1.0, 0.5938, 0.5, 0.5938, 0.5, 0.5938, 1.0, 0.5625, 1.0, 0.5625, 0.5, 0.5625, 0.5, 0.5625, 1.0, 0.5312, 1.0, 0.5312, 0.5, 0.5312, 0.5, 0.5312, 1.0, 0.5, 1.0, 0.5, 0.5, 0.5, 0.5, 0.5, 1.0, 0.4688, 1.0, 0.4688, 0.5, 0.4688, 0.5, 0.4688, 1.0, 0.4375, 1.0, 0.4375, 0.5, 0.4375, 0.5, 0.4375, 1.0, 0.4062, 1.0, 0.4062, 0.5, 0.4062, 0.5, 0.4062, 1.0, 0.375, 1.0, 0.375, 0.5, 0.375, 0.5, 0.375, 1.0, 0.3438, 1.0, 0.3438, 0.5, 0.3438, 0.5, 0.3438, 1.0, 0.3125, 1.0, 0.3125, 0.5, 0.3125, 0.5, 0.3125, 1.0, 0.2812, 1.0, 0.2812, 0.5, 0.2812, 0.5, 0.2812, 1.0, 0.25, 1.0, 0.25, 0.5, 0.25, 0.5, 0.25, 1.0, 0.2188, 1.0, 0.2188, 0.5, 0.2188, 0.5, 0.2188, 1.0, 0.1875, 1.0, 0.1875, 0.5, 0.1875, 0.5, 0.1875, 1.0, 0.1562, 1.0, 0.1562, 0.5, 0.1562, 0.5, 0.1562, 1.0, 0.125, 1.0, 0.125, 0.5, 0.125, 0.5, 0.125, 1.0, 0.09375, 1.0, 0.09375, 0.5, 0.09375, 0.5, 0.09375, 1.0, 0.0625, 1.0, 0.0625, 0.5, 0.2968, 0.4854, 0.25, 0.49, 0.2032, 0.4854, 0.1582, 0.4717, 0.1167, 0.4496, 0.08029, 0.4197, 0.05045, 0.3833, 0.02827, 0.3418, 0.01461, 0.2968, 0.01, 0.25, 0.01461, 0.2032, 0.02827, 0.1582, 0.05045, 0.1167, 0.08029, 0.08029, 0.1167, 0.05045, 0.1582, 0.02827, 0.2032, 0.01461, 0.25, 0.01, 0.2968, 0.01461, 0.3418, 0.02827, 0.3833, 0.05045, 0.4197, 0.08029, 0.4496, 0.1167, 0.4717, 0.1582, 0.4854, 0.2032, 0.49, 0.25, 0.4854, 0.2968, 0.4717, 0.3418, 0.4496, 0.3833, 0.4197, 0.4197, 0.3833, 0.4496, 0.3418, 0.4717, 0.0625, 0.5, 0.0625, 1.0, 0.03125, 1.0, 0.03125, 0.5, 0.03125, 0.5, 0.03125, 1.0, 0.0, 1.0, 0.0, 0.5, 0.75, 0.49, 0.7968, 0.4854, 0.8418, 0.4717, 0.8833, 0.4496, 0.9197, 0.4197, 0.9496, 0.3833, 0.9717, 0.3418, 0.9854, 0.2968, 0.99, 0.25, 0.9854, 0.2032, 0.9717, 0.1582, 0.9496, 0.1167, 0.9197, 0.08029, 0.8833, 0.05045, 0.8418, 0.02827, 0.7968, 0.01461, 0.75, 0.01, 0.7032, 0.01461, 0.6582, 0.02827, 0.6167, 0.05045, 0.5803, 0.08029, 0.5504, 0.1167, 0.5283, 0.1582, 0.5146, 0.2032, 0.51, 0.25, 0.5146, 0.2968, 0.5283, 0.3418, 0.5504, 0.3833, 0.5803, 0.4197, 0.6167, 0.4496, 0.6582, 0.4717, 0.7032, 0.4854, 0.7515, 0.2916, 0.7553, 0.2916, 0.7553, 0.291, 0.7515, 0.291, 0.7515, 0.291, 0.7553, 0.291, 0.7553, 0.2883, 0.7515, 0.2883, 0.7515, 0.2864, 0.7553, 0.2864, 0.7553, 0.2855, 0.7515, 0.2855, 0.7515, 0.2855, 0.7553, 0.2855, 0.7553, 0.2827, 0.7515, 0.2827, 0.7515, 0.2916, 0.7515, 0.291, 0.7515, 0.291, 0.7515, 0.2916, 0.7553, 0.2864, 0.759, 0.2864, 0.759, 0.2855, 0.7553, 0.2855, 0.7553, 0.2877, 0.759, 0.2877, 0.759, 0.2871, 0.7553, 0.2871, 0.7515, 0.2864, 0.7515, 0.2855, 0.7515, 0.2855, 0.7515, 0.2864, 0.7515, 0.2877, 0.7553, 0.2877, 0.7553, 0.2871, 0.7515, 0.2871, 0.7515, 0.2929, 0.7553, 0.2929, 0.7553, 0.2922, 0.7515, 0.2922, 0.7515, 0.2938, 0.7553, 0.2938, 0.7553, 0.293, 0.7515, 0.293, 0.7553, 0.2864, 0.759, 0.2864, 0.759, 0.2864, 0.7553, 0.2864, 0.7515, 0.2864, 0.7515, 0.2864, 0.7515, 0.2864, 0.7515, 0.2864, 0.7515, 0.2864, 0.7553, 0.2864, 0.7553, 0.2864, 0.7515, 0.2864, 0.7477, 0.2864, 0.7515, 0.2864, 0.7515, 0.2855, 0.7477, 0.2855, 0.7477, 0.2877, 0.7515, 0.2877, 0.7515, 0.2871, 0.7477, 0.2871, 0.7477, 0.2864, 0.7515, 0.2864, 0.7515, 0.2864, 0.7477, 0.2864, 0.7515, 0.2855, 0.7515, 0.2827, 0.7515, 0.2827, 0.7515, 0.2855, 0.7515, 0.291, 0.7515, 0.2883, 0.7515, 0.2883, 0.7515, 0.291, 0.7515, 0.2938, 0.7515, 0.293, 0.7515, 0.293, 0.7515, 0.2938, 0.7515, 0.2929, 0.7515, 0.2922, 0.7515, 0.2922, 0.7515, 0.2929, 0.7515, 0.2877, 0.7515, 0.2871, 0.7515, 0.2871, 0.7515, 0.2877, 0.7515, 0.2883, 0.7515, 0.2877, 0.7515, 0.2877, 0.7515, 0.2883, 0.7477, 0.2883, 0.7515, 0.2883, 0.7515, 0.2877, 0.7477, 0.2877, 0.7534, 0.2878, 0.7533, 0.2878, 0.7533, 0.2876, 0.7534, 0.2876, 0.7553, 0.2883, 0.759, 0.2883, 0.759, 0.2877, 0.7553, 0.2877, 0.7515, 0.2922, 0.7515, 0.2916, 0.7515, 0.2916, 0.7515, 0.2922, 0.7515, 0.2922, 0.7553, 0.2922, 0.7553, 0.2916, 0.7515, 0.2916, 0.7515, 0.293, 0.7515, 0.2929, 0.7515, 0.2929, 0.7515, 0.293, 0.125, 0.6041, 0.375, 0.6041, 0.375, 0.6677, 0.125, 0.6677, 0.7515, 0.2871, 0.7553, 0.2871, 0.7553, 0.2864, 0.7515, 0.2864, 0.7515, 0.2871, 0.7515, 0.2864, 0.7515, 0.2864, 0.7515, 0.2871, 0.7553, 0.2871, 0.759, 0.2871, 0.759, 0.2864, 0.7553, 0.2864, 0.7515, 0.293, 0.7553, 0.293, 0.7553, 0.2929, 0.7515, 0.2929, 0.125, 0.6677, 0.375, 0.6677, 0.375, 0.6734, 0.125, 0.6734, 0.7515, 0.2864, 0.7477, 0.2864, 0.7477, 0.2864, 0.7515, 0.2864, 0.7515, 0.293, 0.7515, 0.2929, 0.7515, 0.2929, 0.7515, 0.293, 0.7515, 0.2864, 0.7515, 0.2864, 0.7515, 0.2864, 0.7515, 0.2864, 0.7515, 0.2864, 0.7515, 0.2864, 0.7515, 0.2864, 0.7515, 0.2864, 0.7515, 0.293, 0.7515, 0.2929, 0.7515, 0.2929, 0.7515, 0.293, 0.7515, 0.2864, 0.7477, 0.2864, 0.7477, 0.2864, 0.7515, 0.2864, 0.7477, 0.2864, 0.7515, 0.2864, 0.7515, 0.2864, 0.7477, 0.2864, 0.7515, 0.2864, 0.7477, 0.2864, 0.7477, 0.2864, 0.7515, 0.2864, 0.125, 0.6734, 0.375, 0.6734, 0.375, 0.6734, 0.125, 0.6734, 0.7515, 0.293, 0.7515, 0.293, 0.7515, 0.293, 0.7515, 0.293, 0.7515, 0.2864, 0.7515, 0.2864, 0.7515, 0.2864, 0.7515, 0.2864, 0.375, 0.241, 0.625, 0.241, 0.625, 0.25, 0.375, 0.25, 0.375, 0.25, 0.625, 0.25, 0.625, 0.5, 0.375, 0.5, 0.375, 0.5215, 0.625, 0.5215, 0.625, 0.75, 0.375, 0.75, 0.375, 0.75, 0.625, 0.75, 0.625, 1.0, 0.375, 1.0, 0.125, 0.5215, 0.375, 0.5215, 0.375, 0.75, 0.125, 0.75, 0.625, 0.5215, 0.875, 0.5215, 0.875, 0.75, 0.625, 0.75, 0.625, 0.5, 0.875, 0.5, 0.875, 0.509, 0.625, 0.509, 0.125, 0.5, 0.375, 0.5, 0.375, 0.509, 0.125, 0.509, 0.375, 0.5, 0.625, 0.5, 0.625, 0.509, 0.375, 0.509, 0.375, 0.2285, 0.625, 0.2285, 0.625, 0.241, 0.375, 0.241, 0.375, 0.0, 0.625, 0.0, 0.625, 0.2285, 0.375, 0.2285, 0.625, 0.509, 0.875, 0.509, 0.875, 0.5215, 0.625, 0.5215, 0.125, 0.509, 0.375, 0.509, 0.375, 0.5215, 0.125, 0.5215, 0.375, 0.509, 0.625, 0.509, 0.625, 0.5215, 0.375, 0.5215, 1.0, 0.5, 1.0, 1.0, 0.9688, 1.0, 0.9688, 0.5, 0.9688, 0.5, 0.9688, 1.0, 0.9375, 1.0, 0.9375, 0.5, 0.9375, 0.5, 0.9375, 1.0, 0.9062, 1.0, 0.9062, 0.5, 0.9062, 0.5, 0.9062, 1.0, 0.875, 1.0, 0.875, 0.5, 0.875, 0.5, 0.875, 1.0, 0.8438, 1.0, 0.8438, 0.5, 0.8438, 0.5, 0.8438, 1.0, 0.8125, 1.0, 0.8125, 0.5, 0.8125, 0.5, 0.8125, 1.0, 0.7812, 1.0, 0.7812, 0.5, 0.7812, 0.5, 0.7812, 1.0, 0.75, 1.0, 0.75, 0.5, 0.75, 0.5, 0.75, 1.0, 0.7188, 1.0, 0.7188, 0.5, 0.7188, 0.5, 0.7188, 1.0, 0.6875, 1.0, 0.6875, 0.5, 0.6875, 0.5, 0.6875, 1.0, 0.6562, 1.0, 0.6562, 0.5, 0.6562, 0.5, 0.6562, 1.0, 0.625, 1.0, 0.625, 0.5, 0.625, 0.5, 0.625, 1.0, 0.5938, 1.0, 0.5938, 0.5, 0.5938, 0.5, 0.5938, 1.0, 0.5625, 1.0, 0.5625, 0.5, 0.5625, 0.5, 0.5625, 1.0, 0.5312, 1.0, 0.5312, 0.5, 0.5312, 0.5, 0.5312, 1.0, 0.5, 1.0, 0.5, 0.5, 0.5, 0.5, 0.5, 1.0, 0.4688, 1.0, 0.4688, 0.5, 0.4688, 0.5, 0.4688, 1.0, 0.4375, 1.0, 0.4375, 0.5, 0.4375, 0.5, 0.4375, 1.0, 0.4062, 1.0, 0.4062, 0.5, 0.4062, 0.5, 0.4062, 1.0, 0.375, 1.0, 0.375, 0.5, 0.375, 0.5, 0.375, 1.0, 0.3438, 1.0, 0.3438, 0.5, 0.3438, 0.5, 0.3438, 1.0, 0.3125, 1.0, 0.3125, 0.5, 0.3125, 0.5, 0.3125, 1.0, 0.2812, 1.0, 0.2812, 0.5, 0.2812, 0.5, 0.2812, 1.0, 0.25, 1.0, 0.25, 0.5, 0.25, 0.5, 0.25, 1.0, 0.2188, 1.0, 0.2188, 0.5, 0.2188, 0.5, 0.2188, 1.0, 0.1875, 1.0, 0.1875, 0.5, 0.1875, 0.5, 0.1875, 1.0, 0.1562, 1.0, 0.1562, 0.5, 0.1562, 0.5, 0.1562, 1.0, 0.125, 1.0, 0.125, 0.5, 0.125, 0.5, 0.125, 1.0, 0.09375, 1.0, 0.09375, 0.5, 0.09375, 0.5, 0.09375, 1.0, 0.0625, 1.0, 0.0625, 0.5, 0.2968, 0.4854, 0.25, 0.49, 0.2032, 0.4854, 0.1582, 0.4717, 0.1167, 0.4496, 0.08029, 0.4197, 0.05045, 0.3833, 0.02827, 0.3418, 0.01461, 0.2968, 0.01, 0.25, 0.01461, 0.2032, 0.02827, 0.1582, 0.05045, 0.1167, 0.08029, 0.08029, 0.1167, 0.05045, 0.1582, 0.02827, 0.2032, 0.01461, 0.25, 0.01, 0.2968, 0.01461, 0.3418, 0.02827, 0.3833, 0.05045, 0.4197, 0.08029, 0.4496, 0.1167, 0.4717, 0.1582, 0.4854, 0.2032, 0.49, 0.25, 0.4854, 0.2968, 0.4717, 0.3418, 0.4496, 0.3833, 0.4197, 0.4197, 0.3833, 0.4496, 0.3418, 0.4717, 0.0625, 0.5, 0.0625, 1.0, 0.03125, 1.0, 0.03125, 0.5, 0.03125, 0.5, 0.03125, 1.0, 0.0, 1.0, 0.0, 0.5, 0.75, 0.49, 0.7968, 0.4854, 0.8418, 0.4717, 0.8833, 0.4496, 0.9197, 0.4197, 0.9496, 0.3833, 0.9717, 0.3418, 0.9854, 0.2968, 0.99, 0.25, 0.9854, 0.2032, 0.9717, 0.1582, 0.9496, 0.1167, 0.9197, 0.08029, 0.8833, 0.05045, 0.8418, 0.02827, 0.7968, 0.01461, 0.75, 0.01, 0.7032, 0.01461, 0.6582, 0.02827, 0.6167, 0.05045, 0.5803, 0.08029, 0.5504, 0.1167, 0.5283, 0.1582, 0.5146, 0.2032, 0.51, 0.25, 0.5146, 0.2968, 0.5283, 0.3418, 0.5504, 0.3833, 0.5803, 0.4197, 0.6167, 0.4496, 0.6582, 0.4717, 0.7032, 0.4854])
me_cube.materials.append(mat_material_003)
me_cube.materials.append(mat_material_003)
me_cube.materials.append(mat_material_001)
me_cube.materials.append(mat_material_002)
me_cube.materials.append(mat_material_004)
me_cube.use_mirror_vertex_groups = False
me_cube.update()

# ---- objects
ob_cube = bpy.data.objects.new('Cube', me_cube)
ob_camera = bpy.data.objects.new('Camera', cam_camera)

# ---- transforms, parenting, visibility, modifiers, constraints
ob_cube.location = (-0.7655, -1.678, 0.1835)
ob_cube.rotation_euler = (-0.2573, 0.0, 0.01987)
ob_cube.scale = (-0.5602, 0.7985, 1.172)
ob_cube.lock_rotations_4d = False
ob_cube.empty_display_type = 'ARROWS'
ob_cube.lineart.crease_threshold = 0.0
ob_camera.location = (-4.18, -5.958, 2.989)
ob_camera.rotation_euler = (1.449, 0.0, 0.0)

# ---- collection membership
col_collection.objects.link(ob_cube)
col_collection.objects.link(ob_camera)

# ---- scene / render settings (as saved in the file)
scene.camera = ob_camera
scene.frame_start = 1; scene.frame_end = 15; scene.frame_set(13)
scene.render.engine = 'BLENDER_EEVEE_NEXT'
scene.render.film_transparent = True
scene.eevee.use_shadows = False
scene.eevee.light_threshold = 0.0
scene.view_settings.exposure = -1.258
scene.view_settings.gamma = 2.792
bpy.context.view_layer.update()
